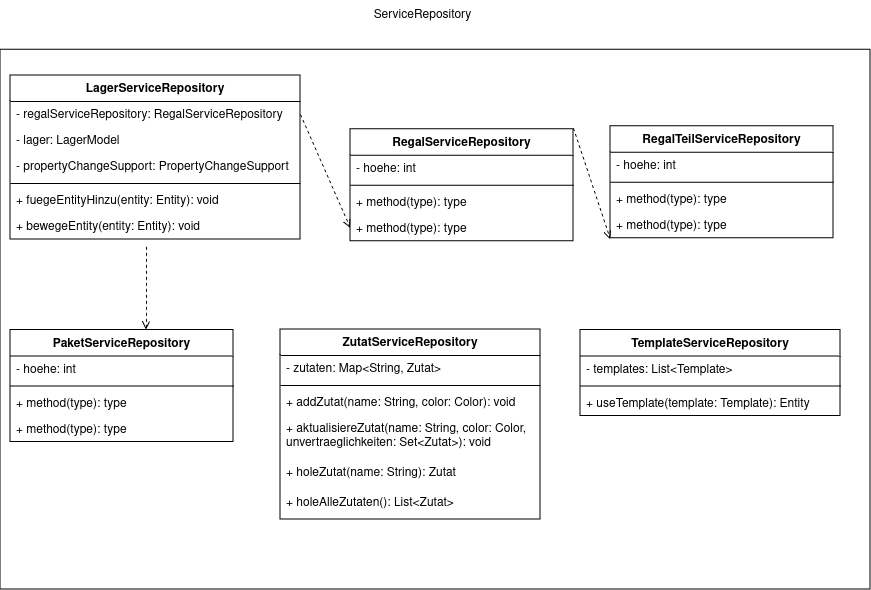

The diagram above was exported from draw.io. Its source (the exported page's mxGraphModel, read from the mxfile embedded in the PNG):
<mxGraphModel dx="7829" dy="2518" grid="1" gridSize="10" guides="1" tooltips="1" connect="1" arrows="1" fold="1" page="1" pageScale="1" pageWidth="827" pageHeight="1169" math="0" shadow="0">
  <root>
    <mxCell id="0" />
    <mxCell id="1" parent="0" />
    <mxCell id="2" value="" style="rounded=0;whiteSpace=wrap;html=1;" vertex="1" parent="1">
      <mxGeometry x="-670" y="470.25" width="870" height="539.75" as="geometry" />
    </mxCell>
    <mxCell id="3" value="&lt;div&gt;ServiceRepository&lt;/div&gt;" style="text;html=1;align=center;verticalAlign=middle;resizable=0;points=[];autosize=1;strokeColor=none;fillColor=none;" vertex="1" parent="1">
      <mxGeometry x="-308.5" y="421" width="120" height="30" as="geometry" />
    </mxCell>
    <mxCell id="4" value="LagerServiceRepository" style="swimlane;fontStyle=1;align=center;verticalAlign=top;childLayout=stackLayout;horizontal=1;startSize=26;horizontalStack=0;resizeParent=1;resizeParentMax=0;resizeLast=0;collapsible=1;marginBottom=0;whiteSpace=wrap;html=1;" vertex="1" parent="1">
      <mxGeometry x="-660" y="496" width="290" height="164" as="geometry" />
    </mxCell>
    <mxCell id="5" value="- regalServiceRepository: RegalServiceRepository" style="text;strokeColor=none;fillColor=none;align=left;verticalAlign=top;spacingLeft=4;spacingRight=4;overflow=hidden;rotatable=0;points=[[0,0.5],[1,0.5]];portConstraint=eastwest;whiteSpace=wrap;html=1;" vertex="1" parent="4">
      <mxGeometry y="26" width="290" height="26" as="geometry" />
    </mxCell>
    <mxCell id="6" value="- lager: LagerModel" style="text;strokeColor=none;fillColor=none;align=left;verticalAlign=top;spacingLeft=4;spacingRight=4;overflow=hidden;rotatable=0;points=[[0,0.5],[1,0.5]];portConstraint=eastwest;whiteSpace=wrap;html=1;" vertex="1" parent="4">
      <mxGeometry y="52" width="290" height="26" as="geometry" />
    </mxCell>
    <mxCell id="7" value="- propertyChangeSupport: PropertyChangeSupport" style="text;strokeColor=none;fillColor=none;align=left;verticalAlign=top;spacingLeft=4;spacingRight=4;overflow=hidden;rotatable=0;points=[[0,0.5],[1,0.5]];portConstraint=eastwest;whiteSpace=wrap;html=1;" vertex="1" parent="4">
      <mxGeometry y="78" width="290" height="26" as="geometry" />
    </mxCell>
    <mxCell id="8" value="" style="line;strokeWidth=1;fillColor=none;align=left;verticalAlign=middle;spacingTop=-1;spacingLeft=3;spacingRight=3;rotatable=0;labelPosition=right;points=[];portConstraint=eastwest;strokeColor=inherit;" vertex="1" parent="4">
      <mxGeometry y="104" width="290" height="8" as="geometry" />
    </mxCell>
    <mxCell id="9" value="+ fuegeEntityHinzu(entity: Entity): void" style="text;strokeColor=none;fillColor=none;align=left;verticalAlign=top;spacingLeft=4;spacingRight=4;overflow=hidden;rotatable=0;points=[[0,0.5],[1,0.5]];portConstraint=eastwest;whiteSpace=wrap;html=1;" vertex="1" parent="4">
      <mxGeometry y="112" width="290" height="26" as="geometry" />
    </mxCell>
    <mxCell id="10" value="+ bewegeEntity(entity: Entity): void" style="text;strokeColor=none;fillColor=none;align=left;verticalAlign=top;spacingLeft=4;spacingRight=4;overflow=hidden;rotatable=0;points=[[0,0.5],[1,0.5]];portConstraint=eastwest;whiteSpace=wrap;html=1;" vertex="1" parent="4">
      <mxGeometry y="138" width="290" height="26" as="geometry" />
    </mxCell>
    <mxCell id="11" value="PaketServiceRepository" style="swimlane;fontStyle=1;align=center;verticalAlign=top;childLayout=stackLayout;horizontal=1;startSize=26;horizontalStack=0;resizeParent=1;resizeParentMax=0;resizeLast=0;collapsible=1;marginBottom=0;whiteSpace=wrap;html=1;" vertex="1" parent="1">
      <mxGeometry x="-660" y="750.5" width="223" height="112" as="geometry" />
    </mxCell>
    <mxCell id="12" value="- hoehe: int" style="text;strokeColor=none;fillColor=none;align=left;verticalAlign=top;spacingLeft=4;spacingRight=4;overflow=hidden;rotatable=0;points=[[0,0.5],[1,0.5]];portConstraint=eastwest;whiteSpace=wrap;html=1;" vertex="1" parent="11">
      <mxGeometry y="26" width="223" height="26" as="geometry" />
    </mxCell>
    <mxCell id="13" value="" style="line;strokeWidth=1;fillColor=none;align=left;verticalAlign=middle;spacingTop=-1;spacingLeft=3;spacingRight=3;rotatable=0;labelPosition=right;points=[];portConstraint=eastwest;strokeColor=inherit;" vertex="1" parent="11">
      <mxGeometry y="52" width="223" height="8" as="geometry" />
    </mxCell>
    <mxCell id="14" value="+ method(type): type" style="text;strokeColor=none;fillColor=none;align=left;verticalAlign=top;spacingLeft=4;spacingRight=4;overflow=hidden;rotatable=0;points=[[0,0.5],[1,0.5]];portConstraint=eastwest;whiteSpace=wrap;html=1;" vertex="1" parent="11">
      <mxGeometry y="60" width="223" height="26" as="geometry" />
    </mxCell>
    <mxCell id="15" value="+ method(type): type" style="text;strokeColor=none;fillColor=none;align=left;verticalAlign=top;spacingLeft=4;spacingRight=4;overflow=hidden;rotatable=0;points=[[0,0.5],[1,0.5]];portConstraint=eastwest;whiteSpace=wrap;html=1;" vertex="1" parent="11">
      <mxGeometry y="86" width="223" height="26" as="geometry" />
    </mxCell>
    <mxCell id="16" value="RegalServiceRepository" style="swimlane;fontStyle=1;align=center;verticalAlign=top;childLayout=stackLayout;horizontal=1;startSize=26;horizontalStack=0;resizeParent=1;resizeParentMax=0;resizeLast=0;collapsible=1;marginBottom=0;whiteSpace=wrap;html=1;" vertex="1" parent="1">
      <mxGeometry x="-320" y="549.75" width="223" height="112" as="geometry" />
    </mxCell>
    <mxCell id="17" value="- hoehe: int" style="text;strokeColor=none;fillColor=none;align=left;verticalAlign=top;spacingLeft=4;spacingRight=4;overflow=hidden;rotatable=0;points=[[0,0.5],[1,0.5]];portConstraint=eastwest;whiteSpace=wrap;html=1;" vertex="1" parent="16">
      <mxGeometry y="26" width="223" height="26" as="geometry" />
    </mxCell>
    <mxCell id="18" value="" style="line;strokeWidth=1;fillColor=none;align=left;verticalAlign=middle;spacingTop=-1;spacingLeft=3;spacingRight=3;rotatable=0;labelPosition=right;points=[];portConstraint=eastwest;strokeColor=inherit;" vertex="1" parent="16">
      <mxGeometry y="52" width="223" height="8" as="geometry" />
    </mxCell>
    <mxCell id="19" value="+ method(type): type" style="text;strokeColor=none;fillColor=none;align=left;verticalAlign=top;spacingLeft=4;spacingRight=4;overflow=hidden;rotatable=0;points=[[0,0.5],[1,0.5]];portConstraint=eastwest;whiteSpace=wrap;html=1;" vertex="1" parent="16">
      <mxGeometry y="60" width="223" height="26" as="geometry" />
    </mxCell>
    <mxCell id="20" value="+ method(type): type" style="text;strokeColor=none;fillColor=none;align=left;verticalAlign=top;spacingLeft=4;spacingRight=4;overflow=hidden;rotatable=0;points=[[0,0.5],[1,0.5]];portConstraint=eastwest;whiteSpace=wrap;html=1;" vertex="1" parent="16">
      <mxGeometry y="86" width="223" height="26" as="geometry" />
    </mxCell>
    <mxCell id="21" value="RegalTeilServiceRepository" style="swimlane;fontStyle=1;align=center;verticalAlign=top;childLayout=stackLayout;horizontal=1;startSize=26;horizontalStack=0;resizeParent=1;resizeParentMax=0;resizeLast=0;collapsible=1;marginBottom=0;whiteSpace=wrap;html=1;" vertex="1" parent="1">
      <mxGeometry x="-60" y="546.75" width="223" height="112" as="geometry" />
    </mxCell>
    <mxCell id="22" value="- hoehe: int" style="text;strokeColor=none;fillColor=none;align=left;verticalAlign=top;spacingLeft=4;spacingRight=4;overflow=hidden;rotatable=0;points=[[0,0.5],[1,0.5]];portConstraint=eastwest;whiteSpace=wrap;html=1;" vertex="1" parent="21">
      <mxGeometry y="26" width="223" height="26" as="geometry" />
    </mxCell>
    <mxCell id="23" value="" style="line;strokeWidth=1;fillColor=none;align=left;verticalAlign=middle;spacingTop=-1;spacingLeft=3;spacingRight=3;rotatable=0;labelPosition=right;points=[];portConstraint=eastwest;strokeColor=inherit;" vertex="1" parent="21">
      <mxGeometry y="52" width="223" height="8" as="geometry" />
    </mxCell>
    <mxCell id="24" value="+ method(type): type" style="text;strokeColor=none;fillColor=none;align=left;verticalAlign=top;spacingLeft=4;spacingRight=4;overflow=hidden;rotatable=0;points=[[0,0.5],[1,0.5]];portConstraint=eastwest;whiteSpace=wrap;html=1;" vertex="1" parent="21">
      <mxGeometry y="60" width="223" height="26" as="geometry" />
    </mxCell>
    <mxCell id="25" value="+ method(type): type" style="text;strokeColor=none;fillColor=none;align=left;verticalAlign=top;spacingLeft=4;spacingRight=4;overflow=hidden;rotatable=0;points=[[0,0.5],[1,0.5]];portConstraint=eastwest;whiteSpace=wrap;html=1;" vertex="1" parent="21">
      <mxGeometry y="86" width="223" height="26" as="geometry" />
    </mxCell>
    <mxCell id="26" value="ZutatServiceRepository" style="swimlane;fontStyle=1;align=center;verticalAlign=top;childLayout=stackLayout;horizontal=1;startSize=26;horizontalStack=0;resizeParent=1;resizeParentMax=0;resizeLast=0;collapsible=1;marginBottom=0;whiteSpace=wrap;html=1;" vertex="1" parent="1">
      <mxGeometry x="-390" y="750" width="260" height="190" as="geometry" />
    </mxCell>
    <mxCell id="27" value="- zutaten: Map&amp;lt;String, Zutat&amp;gt;" style="text;strokeColor=none;fillColor=none;align=left;verticalAlign=top;spacingLeft=4;spacingRight=4;overflow=hidden;rotatable=0;points=[[0,0.5],[1,0.5]];portConstraint=eastwest;whiteSpace=wrap;html=1;" vertex="1" parent="26">
      <mxGeometry y="26" width="260" height="26" as="geometry" />
    </mxCell>
    <mxCell id="28" value="" style="line;strokeWidth=1;fillColor=none;align=left;verticalAlign=middle;spacingTop=-1;spacingLeft=3;spacingRight=3;rotatable=0;labelPosition=right;points=[];portConstraint=eastwest;strokeColor=inherit;" vertex="1" parent="26">
      <mxGeometry y="52" width="260" height="8" as="geometry" />
    </mxCell>
    <mxCell id="29" value="+ addZutat(name: String, color: Color): void" style="text;strokeColor=none;fillColor=none;align=left;verticalAlign=top;spacingLeft=4;spacingRight=4;overflow=hidden;rotatable=0;points=[[0,0.5],[1,0.5]];portConstraint=eastwest;whiteSpace=wrap;html=1;" vertex="1" parent="26">
      <mxGeometry y="60" width="260" height="26" as="geometry" />
    </mxCell>
    <mxCell id="30" value="+ aktualisiereZutat(name: String, color: Color, unvertraeglichkeiten: Set&amp;lt;Zutat&amp;gt;): void" style="text;strokeColor=none;fillColor=none;align=left;verticalAlign=top;spacingLeft=4;spacingRight=4;overflow=hidden;rotatable=0;points=[[0,0.5],[1,0.5]];portConstraint=eastwest;whiteSpace=wrap;html=1;" vertex="1" parent="26">
      <mxGeometry y="86" width="260" height="44" as="geometry" />
    </mxCell>
    <mxCell id="31" value="+ holeZutat(name: String): Zutat" style="text;strokeColor=none;fillColor=none;align=left;verticalAlign=top;spacingLeft=4;spacingRight=4;overflow=hidden;rotatable=0;points=[[0,0.5],[1,0.5]];portConstraint=eastwest;whiteSpace=wrap;html=1;" vertex="1" parent="26">
      <mxGeometry y="130" width="260" height="30" as="geometry" />
    </mxCell>
    <mxCell id="32" value="+ holeAlleZutaten(): List&amp;lt;Zutat&amp;gt;" style="text;strokeColor=none;fillColor=none;align=left;verticalAlign=top;spacingLeft=4;spacingRight=4;overflow=hidden;rotatable=0;points=[[0,0.5],[1,0.5]];portConstraint=eastwest;whiteSpace=wrap;html=1;" vertex="1" parent="26">
      <mxGeometry y="160" width="260" height="30" as="geometry" />
    </mxCell>
    <mxCell id="33" value="" style="html=1;verticalAlign=bottom;labelBackgroundColor=none;endArrow=open;endFill=0;dashed=1;rounded=0;exitX=0.469;exitY=1.282;exitDx=0;exitDy=0;entryX=0.61;entryY=0.001;entryDx=0;entryDy=0;exitPerimeter=0;entryPerimeter=0;" edge="1" source="10" target="11" parent="1">
      <mxGeometry width="160" relative="1" as="geometry">
        <mxPoint x="-413" y="696.75" as="sourcePoint" />
        <mxPoint x="-553" y="746.75" as="targetPoint" />
      </mxGeometry>
    </mxCell>
    <mxCell id="34" value="" style="html=1;verticalAlign=bottom;labelBackgroundColor=none;endArrow=open;endFill=0;dashed=1;rounded=0;exitX=1;exitY=0.5;exitDx=0;exitDy=0;entryX=0;entryY=0.5;entryDx=0;entryDy=0;" edge="1" source="5" target="20" parent="1">
      <mxGeometry width="160" relative="1" as="geometry">
        <mxPoint x="-514" y="677" as="sourcePoint" />
        <mxPoint x="-514" y="761" as="targetPoint" />
      </mxGeometry>
    </mxCell>
    <mxCell id="35" value="" style="html=1;verticalAlign=bottom;labelBackgroundColor=none;endArrow=open;endFill=0;dashed=1;rounded=0;exitX=1;exitY=0.5;exitDx=0;exitDy=0;" edge="1" parent="1">
      <mxGeometry width="160" relative="1" as="geometry">
        <mxPoint x="-97" y="548.75" as="sourcePoint" />
        <mxPoint x="-60" y="660" as="targetPoint" />
      </mxGeometry>
    </mxCell>
    <mxCell id="36" value="TemplateServiceRepository" style="swimlane;fontStyle=1;align=center;verticalAlign=top;childLayout=stackLayout;horizontal=1;startSize=26;horizontalStack=0;resizeParent=1;resizeParentMax=0;resizeLast=0;collapsible=1;marginBottom=0;whiteSpace=wrap;html=1;" vertex="1" parent="1">
      <mxGeometry x="-90" y="750.5" width="260" height="86" as="geometry" />
    </mxCell>
    <mxCell id="37" value="- templates: List&amp;lt;Template&amp;gt;" style="text;strokeColor=none;fillColor=none;align=left;verticalAlign=top;spacingLeft=4;spacingRight=4;overflow=hidden;rotatable=0;points=[[0,0.5],[1,0.5]];portConstraint=eastwest;whiteSpace=wrap;html=1;" vertex="1" parent="36">
      <mxGeometry y="26" width="260" height="26" as="geometry" />
    </mxCell>
    <mxCell id="38" value="" style="line;strokeWidth=1;fillColor=none;align=left;verticalAlign=middle;spacingTop=-1;spacingLeft=3;spacingRight=3;rotatable=0;labelPosition=right;points=[];portConstraint=eastwest;strokeColor=inherit;" vertex="1" parent="36">
      <mxGeometry y="52" width="260" height="8" as="geometry" />
    </mxCell>
    <mxCell id="39" value="+ useTemplate(template: Template): Entity" style="text;strokeColor=none;fillColor=none;align=left;verticalAlign=top;spacingLeft=4;spacingRight=4;overflow=hidden;rotatable=0;points=[[0,0.5],[1,0.5]];portConstraint=eastwest;whiteSpace=wrap;html=1;" vertex="1" parent="36">
      <mxGeometry y="60" width="260" height="26" as="geometry" />
    </mxCell>
  </root>
</mxGraphModel>